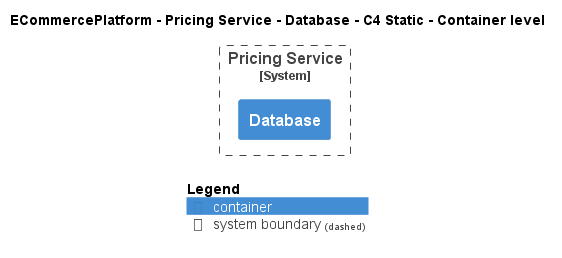

The diagram above was rendered by PlantUML. Its source (embedded in the PNG):
@startuml
!include ..\..\..\..\..\.c4s\C4_Container.puml

AddElementTag("c4interflow:lifecycle:new", $bgColor=green, $fontColor=#ffffff, $borderColor=green, $shadowing="False")
AddElementTag("c4interflow:lifecycle:changed", $bgColor=orange, $fontColor=#ffffff, $borderColor=orange, $shadowing="False")
AddElementTag("c4interflow:lifecycle:removed", $bgColor=red, $fontColor=#ffffff, $borderColor=red, $shadowing="False")

AddRelTag("c4interflow:lifecycle:new", $textColor=green, $lineColor=green)
AddRelTag("c4interflow:lifecycle:changed", $textColor=orange, $lineColor=orange)
AddRelTag("c4interflow:lifecycle:removed", $textColor=red, $lineColor=red)

SHOW_PERSON_PORTRAIT()
LAYOUT_TOP_DOWN()

skinparam linetype polyline

title ECommercePlatform - Pricing Service - Database - C4 Static - Container level


System_Boundary(ECommercePlatform.SoftwareSystems.PricingService, "Pricing Service") {
    Container(ECommercePlatform.SoftwareSystems.PricingService.Containers.Database, "Database", "", "")
}



SHOW_LEGEND()
@enduml